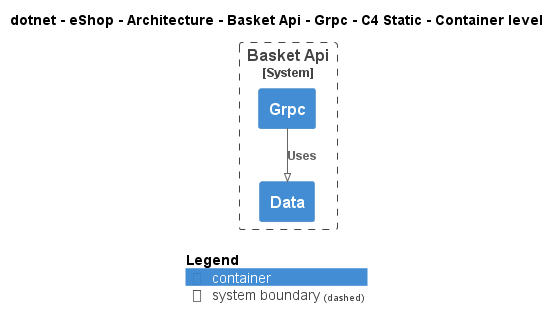

The diagram above was rendered by PlantUML. Its source (embedded in the PNG):
@startuml
!pragma layout smetana
!include ..\..\..\..\..\..\..\.c4s\C4_Container.puml

AddElementTag("c4interflow:lifecycle:new", $bgColor=green, $fontColor=#ffffff, $borderColor=green, $shadowing="False")
AddElementTag("c4interflow:lifecycle:changed", $bgColor=orange, $fontColor=#ffffff, $borderColor=orange, $shadowing="False")
AddElementTag("c4interflow:lifecycle:removed", $bgColor=red, $fontColor=#ffffff, $borderColor=red, $shadowing="False")

AddRelTag("c4interflow:lifecycle:new", $textColor=green, $lineColor=green)
AddRelTag("c4interflow:lifecycle:changed", $textColor=orange, $lineColor=orange)
AddRelTag("c4interflow:lifecycle:removed", $textColor=red, $lineColor=red)

SHOW_PERSON_PORTRAIT()
LAYOUT_TOP_DOWN()

skinparam linetype polyline

title dotnet - eShop - Architecture - Basket Api - Grpc - C4 Static - Container level


System_Boundary(dotnet.eShop.Architecture.SoftwareSystems.BasketApi, "Basket Api") {
    Container(dotnet.eShop.Architecture.SoftwareSystems.BasketApi.Containers.Grpc, "Grpc", "", "")
    Container(dotnet.eShop.Architecture.SoftwareSystems.BasketApi.Containers.Data, "Data", "", "")
}

Rel(dotnet.eShop.Architecture.SoftwareSystems.BasketApi.Containers.Grpc, dotnet.eShop.Architecture.SoftwareSystems.BasketApi.Containers.Data, "Uses")


SHOW_LEGEND()
@enduml